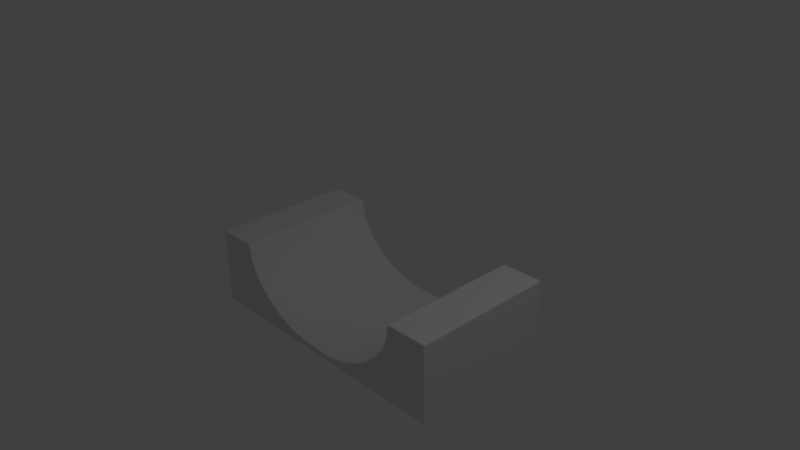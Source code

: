 # Source: halfpipe.blend  (saved by Blender 2.77.0; exported with 4.5.12 LTS)
import bpy
from mathutils import Matrix  # noqa: F401  (used for matrix-valued properties, if any)

bpy.ops.wm.read_factory_settings(use_empty=True)
scene = bpy.context.scene
scene.name = 'Scene'

# ---- collections
col_collection_1 = bpy.data.collections.new('Collection 1'); scene.collection.children.link(col_collection_1)

# ---- world
world_world = bpy.data.worlds.new('World'); scene.world = world_world
world_world.color = (0.05088, 0.05088, 0.05088)
world_world.use_sun_shadow = False
world_world.sun_shadow_jitter_overblur = 0.0
world_world.cycles.sampling_method = 'MANUAL'

# ---- cameras
cam_camera = bpy.data.cameras.new('Camera')
cam_camera.clip_end = 100.0
cam_camera.lens = 35.0
cam_camera.sensor_width = 32.0
cam_camera.sensor_height = 18.0
cam_camera.ortho_scale = 7.314
cam_camera.dof.focus_distance = 0.0
cam_camera.dof.aperture_fstop = 128.0

# ---- lights
light_lamp = bpy.data.lights.new('Lamp', 'POINT')
light_lamp.transmission_factor = 0.0
light_lamp.cutoff_distance = 30.0
light_lamp.energy = 100.0
light_lamp.shadow_buffer_clip_start = 1.001
light_lamp.shadow_soft_size = 0.1
light_lamp.shadow_maximum_resolution = 0.006
light_lamp.use_absolute_resolution = True

# ---- meshes
me_cylinder = bpy.data.meshes.new('Cylinder')
me_cylinder.from_pydata([(1.565, 5.96e-08, -0.9821), (1.563, -0.01789, -1.0), (1.545, -0.01769, -0.9821), (1.565, -0.002428, -0.991), (1.556, -0.002326, -0.9821), (1.556, -0.004685, -0.9907), (1.554, -0.01783, -0.9976), (1.564, -0.008995, -0.9976), (1.555, -0.009309, -0.9953), (1.548, -0.008818, -0.9821), (1.547, -0.01775, -0.991), (1.551, -0.009256, -0.9907), (1.565, 5.96e-08, 0.9821), (1.545, -0.01769, 0.9821), (1.563, -0.01789, 1.0), (1.556, -0.002326, 0.9821), (1.565, -0.002428, 0.991), (1.556, -0.004685, 0.9907), (1.547, -0.01775, 0.991), (1.548, -0.008818, 0.9821), (1.551, -0.009256, 0.9907), (1.564, -0.008995, 0.9976), (1.554, -0.01783, 0.9976), (1.555, -0.009309, 0.9953), (1.535, -0.2003, -1.0), (1.518, -0.1951, -0.9821), (1.526, -0.1977, -0.9976), (1.52, -0.1958, -0.9911), (1.535, -0.2003, 1.0), (1.518, -0.1951, 0.9821), (1.526, -0.1977, 0.9976), (1.52, -0.1958, 0.9911), (1.445, -0.3923, -1.0), (1.43, -0.3827, -0.9821), (1.437, -0.3875, -0.9976), (1.432, -0.384, -0.9911), (1.445, -0.3923, 1.0), (1.43, -0.3827, 0.9821), (1.437, -0.3875, 0.9976), (1.432, -0.384, 0.9911), (1.299, -0.5684, -1.0), (1.287, -0.5556, -0.9821), (1.293, -0.562, -0.9976), (1.288, -0.5573, -0.9911), (1.299, -0.5684, 1.0), (1.287, -0.5556, 0.9821), (1.293, -0.562, 0.9976), (1.288, -0.5573, 0.9911), (1.104, -0.7222, -1.0), (1.094, -0.7071, -0.9821), (1.099, -0.7146, -0.9976), (1.095, -0.7091, -0.9911), (1.104, -0.7222, 1.0), (1.094, -0.7071, 0.9821), (1.099, -0.7146, 0.9976), (1.095, -0.7091, 0.9911), (0.8668, -0.8479, -1.0), (0.8596, -0.8315, -0.9821), (0.8632, -0.8397, -0.9976), (0.8606, -0.8337, -0.9911), (0.8668, -0.8479, 1.0), (0.8596, -0.8315, 0.9821), (0.8632, -0.8397, 0.9976), (0.8606, -0.8337, 0.9911), (0.5968, -0.9412, -1.0), (0.5921, -0.9239, -0.9821), (0.5945, -0.9325, -0.9976), (0.5927, -0.9262, -0.9911), (0.5968, -0.9412, 1.0), (0.5921, -0.9239, 0.9821), (0.5945, -0.9325, 0.9976), (0.5927, -0.9262, 0.9911), (0.3036, -0.9987, -1.0), (0.3019, -0.9808, -0.9821), (0.3027, -0.9897, -0.9976), (0.3021, -0.9832, -0.9911), (0.3036, -0.9987, 1.0), (0.3019, -0.9808, 0.9821), (0.3027, -0.9897, 0.9976), (0.3021, -0.9832, 0.9911), (2.198, -1.047, -1.0), (2.216, -1.065, -0.9821), (2.207, -1.056, -0.9976), (2.213, -1.062, -0.9911), (2.198, -1.047, 1.0), (2.216, -1.065, 0.9821), (2.207, -1.056, 0.9976), (2.213, -1.062, 0.9911), (2.216, -0.01789, 0.9821), (2.198, 5.96e-08, 0.9821), (2.198, -0.01789, 1.0), (2.213, -0.008958, 0.9821), (2.213, -0.01789, 0.991), (2.211, -0.009336, 0.9907), (2.198, -0.00239, 0.991), (2.207, -0.00239, 0.9821), (2.207, -0.004712, 0.9907), (2.207, -0.01789, 0.9976), (2.198, -0.008958, 0.9976), (2.207, -0.009336, 0.9953), (2.216, -0.01789, -0.9821), (2.198, -0.01789, -1.0), (2.198, 5.96e-08, -0.9821), (2.213, -0.01789, -0.991), (2.213, -0.008958, -0.9821), (2.211, -0.009336, -0.9907), (2.198, -0.008958, -0.9976), (2.207, -0.01789, -0.9976), (2.207, -0.009336, -0.9953), (2.207, -0.00239, -0.9821), (2.198, -0.00239, -0.991), (2.207, -0.004712, -0.9907), (-1.565, 5.96e-08, -0.9821), (-1.545, -0.01769, -0.9821), (-1.563, -0.01789, -1.0), (-1.556, -0.002326, -0.9821), (-1.565, -0.002428, -0.991), (-1.556, -0.004685, -0.9907), (-1.547, -0.01775, -0.991), (-1.548, -0.008818, -0.9821), (-1.551, -0.009256, -0.9907), (-1.564, -0.008995, -0.9976), (-1.554, -0.01783, -0.9976), (-1.555, -0.009309, -0.9953), (-1.565, 5.96e-08, 0.9821), (-1.563, -0.01789, 1.0), (-1.545, -0.01769, 0.9821), (-1.565, -0.002428, 0.991), (-1.556, -0.002326, 0.9821), (-1.556, -0.004685, 0.9907), (-1.554, -0.01783, 0.9976), (-1.564, -0.008995, 0.9976), (-1.555, -0.009309, 0.9953), (-1.548, -0.008818, 0.9821), (-1.547, -0.01775, 0.991), (-1.551, -0.009256, 0.9907), (-1.535, -0.2003, -1.0), (-1.518, -0.1951, -0.9821), (-1.526, -0.1977, -0.9976), (-1.52, -0.1958, -0.9911), (-1.535, -0.2003, 1.0), (-1.518, -0.1951, 0.9821), (-1.526, -0.1977, 0.9976), (-1.52, -0.1958, 0.9911), (-1.445, -0.3923, -1.0), (-1.43, -0.3827, -0.9821), (-1.437, -0.3875, -0.9976), (-1.432, -0.384, -0.9911), (-1.445, -0.3923, 1.0), (-1.43, -0.3827, 0.9821), (-1.437, -0.3875, 0.9976), (-1.432, -0.384, 0.9911), (-1.299, -0.5684, -1.0), (-1.287, -0.5556, -0.9821), (-1.293, -0.562, -0.9976), (-1.288, -0.5573, -0.9911), (-1.299, -0.5684, 1.0), (-1.287, -0.5556, 0.9821), (-1.293, -0.562, 0.9976), (-1.288, -0.5573, 0.9911), (-1.104, -0.7222, -1.0), (-1.094, -0.7071, -0.9821), (-1.099, -0.7146, -0.9976), (-1.095, -0.7091, -0.9911), (-1.104, -0.7222, 1.0), (-1.094, -0.7071, 0.9821), (-1.099, -0.7146, 0.9976), (-1.095, -0.7091, 0.9911), (-0.8668, -0.8479, -1.0), (-0.8596, -0.8315, -0.9821), (-0.8632, -0.8397, -0.9976), (-0.8606, -0.8337, -0.9911), (-0.8668, -0.8479, 1.0), (-0.8596, -0.8315, 0.9821), (-0.8632, -0.8397, 0.9976), (-0.8606, -0.8337, 0.9911), (-0.5968, -0.9412, -1.0), (-0.5921, -0.9239, -0.9821), (-0.5945, -0.9325, -0.9976), (-0.5927, -0.9262, -0.9911), (-0.5968, -0.9412, 1.0), (-0.5921, -0.9239, 0.9821), (-0.5945, -0.9325, 0.9976), (-0.5927, -0.9262, 0.9911), (-0.3036, -0.9987, -1.0), (-0.3019, -0.9808, -0.9821), (-0.3027, -0.9897, -0.9976), (-0.3021, -0.9832, -0.9911), (-0.3036, -0.9987, 1.0), (-0.3019, -0.9808, 0.9821), (-0.3027, -0.9897, 0.9976), (-0.3021, -0.9832, 0.9911), (4.048e-05, -0.9994, -1.0), (3.107e-09, -0.9815, -0.9821), (2.024e-05, -0.9904, -0.9976), (5.426e-06, -0.9839, -0.9911), (-4.047e-05, -0.9994, 1.0), (3.107e-09, -0.9815, 0.9821), (-2.024e-05, -0.9904, 0.9976), (-5.42e-06, -0.9839, 0.9911), (-2.198, -1.047, -1.0), (-2.216, -1.065, -0.9821), (-2.207, -1.056, -0.9976), (-2.213, -1.062, -0.9911), (-2.198, -1.047, 1.0), (-2.216, -1.065, 0.9821), (-2.207, -1.056, 0.9976), (-2.213, -1.062, 0.9911), (-2.216, -0.01789, 0.9821), (-2.198, -0.01789, 1.0), (-2.198, 5.96e-08, 0.9821), (-2.213, -0.01789, 0.991), (-2.213, -0.008958, 0.9821), (-2.211, -0.009336, 0.9907), (-2.198, -0.008958, 0.9976), (-2.207, -0.01789, 0.9976), (-2.207, -0.009336, 0.9953), (-2.207, -0.00239, 0.9821), (-2.198, -0.00239, 0.991), (-2.207, -0.004712, 0.9907), (-2.216, -0.01789, -0.9821), (-2.198, 5.96e-08, -0.9821), (-2.198, -0.01789, -1.0), (-2.213, -0.008958, -0.9821), (-2.213, -0.01789, -0.991), (-2.211, -0.009336, -0.9907), (-2.198, -0.00239, -0.991), (-2.207, -0.00239, -0.9821), (-2.207, -0.004712, -0.9907), (-2.207, -0.01789, -0.9976), (-2.198, -0.008958, -0.9976), (-2.207, -0.009336, -0.9953)], [], [(24, 1, 101, 80, 200, 222, 114, 136, 144, 152, 160, 168, 176, 184, 192, 72, 64, 56, 48, 40, 32), (33, 41, 45, 37), (41, 49, 53, 45), (49, 57, 61, 53), (57, 65, 69, 61), (65, 73, 77, 69), (73, 193, 197, 77), (88, 85, 81, 100), (81, 85, 205, 201), (2, 25, 29, 13), (124, 112, 221, 210), (145, 149, 157, 153), (153, 157, 165, 161), (161, 165, 173, 169), (169, 173, 181, 177), (177, 181, 189, 185), (185, 189, 197, 193), (208, 220, 201, 205), (137, 141, 149, 145), (113, 126, 141, 137), (25, 33, 37, 29), (14, 28, 36, 44, 52, 60, 68, 76, 196, 188, 180, 172, 164, 156, 148, 140, 125, 209, 204, 84, 90), (0, 3, 5, 4), (3, 7, 8, 5), (1, 6, 8, 7), (6, 10, 11, 8), (2, 9, 11, 10), (9, 4, 5, 11), (5, 8, 11), (12, 15, 17, 16), (15, 19, 20, 17), (13, 18, 20, 19), (18, 22, 23, 20), (14, 21, 23, 22), (21, 16, 17, 23), (17, 20, 23), (88, 91, 93, 92), (91, 95, 96, 93), (89, 94, 96, 95), (94, 98, 99, 96), (90, 97, 99, 98), (97, 92, 93, 99), (93, 96, 99), (100, 103, 105, 104), (103, 107, 108, 105), (101, 106, 108, 107), (106, 110, 111, 108), (102, 109, 111, 110), (109, 104, 105, 111), (105, 108, 111), (112, 115, 117, 116), (115, 119, 120, 117), (113, 118, 120, 119), (118, 122, 123, 120), (114, 121, 123, 122), (121, 116, 117, 123), (117, 120, 123), (124, 127, 129, 128), (127, 131, 132, 129), (125, 130, 132, 131), (130, 134, 135, 132), (126, 133, 135, 134), (133, 128, 129, 135), (129, 132, 135), (208, 211, 213, 212), (211, 215, 216, 213), (209, 214, 216, 215), (214, 218, 219, 216), (210, 217, 219, 218), (217, 212, 213, 219), (213, 216, 219), (220, 223, 225, 224), (223, 227, 228, 225), (221, 226, 228, 227), (226, 230, 231, 228), (222, 229, 231, 230), (229, 224, 225, 231), (225, 228, 231), (12, 0, 4, 15), (15, 4, 9, 19), (19, 9, 2, 13), (1, 24, 26, 6), (6, 26, 27, 10), (10, 27, 25, 2), (28, 14, 22, 30), (30, 22, 18, 31), (31, 18, 13, 29), (24, 32, 34, 26), (26, 34, 35, 27), (27, 35, 33, 25), (36, 28, 30, 38), (38, 30, 31, 39), (39, 31, 29, 37), (32, 40, 42, 34), (34, 42, 43, 35), (35, 43, 41, 33), (44, 36, 38, 46), (46, 38, 39, 47), (47, 39, 37, 45), (40, 48, 50, 42), (42, 50, 51, 43), (43, 51, 49, 41), (52, 44, 46, 54), (54, 46, 47, 55), (55, 47, 45, 53), (48, 56, 58, 50), (50, 58, 59, 51), (51, 59, 57, 49), (60, 52, 54, 62), (62, 54, 55, 63), (63, 55, 53, 61), (56, 64, 66, 58), (58, 66, 67, 59), (59, 67, 65, 57), (68, 60, 62, 70), (70, 62, 63, 71), (71, 63, 61, 69), (64, 72, 74, 66), (66, 74, 75, 67), (67, 75, 73, 65), (76, 68, 70, 78), (78, 70, 71, 79), (79, 71, 69, 77), (72, 192, 194, 74), (74, 194, 195, 75), (75, 195, 193, 73), (196, 76, 78, 198), (198, 78, 79, 199), (199, 79, 77, 197), (85, 88, 92, 87), (87, 92, 97, 86), (86, 97, 90, 84), (100, 81, 83, 103), (103, 83, 82, 107), (107, 82, 80, 101), (89, 12, 16, 94), (94, 16, 21, 98), (98, 21, 14, 90), (0, 102, 110, 3), (3, 110, 106, 7), (7, 106, 101, 1), (88, 100, 104, 91), (91, 104, 109, 95), (95, 109, 102, 89), (126, 113, 119, 133), (133, 119, 115, 128), (128, 115, 112, 124), (113, 137, 139, 118), (118, 139, 138, 122), (122, 138, 136, 114), (141, 126, 134, 143), (143, 134, 130, 142), (142, 130, 125, 140), (137, 145, 147, 139), (139, 147, 146, 138), (138, 146, 144, 136), (149, 141, 143, 151), (151, 143, 142, 150), (150, 142, 140, 148), (145, 153, 155, 147), (147, 155, 154, 146), (146, 154, 152, 144), (157, 149, 151, 159), (159, 151, 150, 158), (158, 150, 148, 156), (153, 161, 163, 155), (155, 163, 162, 154), (154, 162, 160, 152), (165, 157, 159, 167), (167, 159, 158, 166), (166, 158, 156, 164), (161, 169, 171, 163), (163, 171, 170, 162), (162, 170, 168, 160), (173, 165, 167, 175), (175, 167, 166, 174), (174, 166, 164, 172), (169, 177, 179, 171), (171, 179, 178, 170), (170, 178, 176, 168), (181, 173, 175, 183), (183, 175, 174, 182), (182, 174, 172, 180), (177, 185, 187, 179), (179, 187, 186, 178), (178, 186, 184, 176), (189, 181, 183, 191), (191, 183, 182, 190), (190, 182, 180, 188), (185, 193, 195, 187), (187, 195, 194, 186), (186, 194, 192, 184), (197, 189, 191, 199), (199, 191, 190, 198), (198, 190, 188, 196), (204, 209, 215, 206), (206, 215, 211, 207), (207, 211, 208, 205), (222, 200, 202, 229), (229, 202, 203, 224), (224, 203, 201, 220), (209, 125, 131, 214), (214, 131, 127, 218), (218, 127, 124, 210), (114, 222, 230, 121), (121, 230, 226, 116), (116, 226, 221, 112), (210, 221, 227, 217), (217, 227, 223, 212), (212, 223, 220, 208), (84, 204, 206, 86), (86, 206, 207, 87), (87, 207, 205, 85), (81, 201, 203, 83), (83, 203, 202, 82), (82, 202, 200, 80), (12, 89, 102, 0)])
me_cylinder.polygons.foreach_set('use_smooth', [0, 1, 1, 1, 1, 1, 1, 0, 0, 1, 0, 1, 1, 1, 1, 1, 1, 0, 1, 1, 1, 0, 0, 0, 0, 0, 1, 1, 0, 0, 0, 1, 1, 0, 0, 0, 0, 0, 0, 0, 0, 0, 0, 0, 0, 0, 0, 0, 0, 0, 0, 0, 1, 1, 0, 0, 0, 0, 0, 0, 0, 1, 1, 0, 0, 0, 0, 0, 0, 0, 0, 0, 0, 0, 0, 0, 0, 0, 0, 0, 1, 0, 0, 1, 0, 0, 1, 0, 0, 1, 0, 0, 1, 0, 0, 1, 0, 0, 1, 0, 0, 1, 0, 0, 1, 0, 0, 1, 0, 0, 1, 0, 0, 1, 0, 0, 1, 0, 0, 1, 0, 0, 1, 0, 0, 1, 0, 0, 1, 0, 0, 0, 0, 0, 0, 0, 0, 0, 0, 0, 0, 0, 0, 0, 1, 1, 0, 1, 1, 0, 1, 1, 0, 1, 1, 0, 1, 1, 0, 1, 1, 0, 1, 1, 0, 1, 1, 0, 1, 1, 0, 1, 1, 0, 1, 1, 0, 1, 1, 0, 1, 1, 0, 1, 1, 0, 1, 1, 0, 1, 1, 0, 1, 1, 0, 0, 0, 0, 0, 0, 0, 0, 0, 0, 0, 0, 0, 0, 0, 0, 0, 0, 0, 0, 0, 0, 0])
_uv = me_cylinder.uv_layers.new(name='UVMap')
_uv.uv.foreach_set('vector', [0.511, 0.1059, 0.4826, 0.1015, 0.4826, 0.002419, 0.6426, 0.002419, 0.6426, 0.6883, 0.4826, 0.6883, 0.4826, 0.5892, 0.511, 0.5849, 0.5408, 0.5708, 0.5682, 0.5481, 0.5921, 0.5176, 0.6117, 0.4806, 0.6262, 0.4385, 0.6352, 0.3927, 0.6353, 0.3454, 0.6352, 0.298, 0.6262, 0.2523, 0.6117, 0.2101, 0.5921, 0.1731, 0.5682, 0.1427, 0.5408, 0.1199, 0.7079, 0.6556, 0.74, 0.6556, 0.74, 0.962, 0.7079, 0.962, 0.74, 0.6556, 0.7707, 0.6556, 0.7707, 0.962, 0.74, 0.962, 0.6462, 0.3416, 0.6462, 0.305, 0.9564, 0.305, 0.9564, 0.3416, 0.6462, 0.305, 0.6462, 0.2633, 0.9564, 0.2633, 0.9564, 0.305, 0.6462, 0.2633, 0.6462, 0.218, 0.9564, 0.218, 0.9564, 0.2633, 0.6462, 0.218, 0.6462, 0.1709, 0.9564, 0.1709, 0.9564, 0.218, 0.9677, 0.6507, 0.8076, 0.6507, 0.8076, 0.3443, 0.9677, 0.3443, 0.3126, 0.6915, 0.002447, 0.6915, 0.002447, 0.0, 0.3126, 0.0, 0.6476, 0.6556, 0.6758, 0.6556, 0.6758, 0.962, 0.6476, 0.962, 0.8987, 0.961, 0.8987, 0.6545, 0.9986, 0.6545, 0.9986, 0.961, 0.8341, 0.962, 0.8341, 0.6556, 0.8662, 0.6556, 0.8662, 0.962, 0.8662, 0.962, 0.8662, 0.6556, 0.8969, 0.6556, 0.8969, 0.962, 0.6462, 0.000205, 0.9564, 0.000205, 0.9564, 0.03679, 0.6462, 0.03679, 0.6462, 0.03679, 0.9564, 0.03679, 0.9564, 0.07853, 0.6462, 0.07853, 0.6462, 0.07853, 0.9564, 0.07853, 0.9564, 0.1238, 0.6462, 0.1238, 0.6462, 0.1238, 0.9564, 0.1238, 0.9564, 0.1709, 0.6462, 0.1709, 0.6475, 0.6507, 0.6475, 0.3443, 0.8076, 0.3443, 0.8076, 0.6507, 0.802, 0.962, 0.802, 0.6556, 0.8341, 0.6556, 0.8341, 0.962, 0.7738, 0.962, 0.7738, 0.6556, 0.802, 0.6556, 0.802, 0.962, 0.6758, 0.6556, 0.7079, 0.6556, 0.7079, 0.962, 0.6758, 0.962, 0.4773, 0.1015, 0.4489, 0.1059, 0.419, 0.1199, 0.3916, 0.1427, 0.3677, 0.1731, 0.3482, 0.2101, 0.3337, 0.2523, 0.3247, 0.298, 0.3246, 0.3454, 0.3247, 0.3927, 0.3337, 0.4385, 0.3482, 0.4806, 0.3677, 0.5176, 0.3916, 0.5481, 0.419, 0.5708, 0.4489, 0.5849, 0.4773, 0.5892, 0.4773, 0.6883, 0.3172, 0.6883, 0.3172, 0.002419, 0.4773, 0.002419, 0.4164, 0.6921, 0.4164, 0.6907, 0.4179, 0.6908, 0.4179, 0.6921, 0.4799, 0.1012, 0.4811, 0.1013, 0.4811, 0.1027, 0.4803, 0.1026, 0.4826, 0.1015, 0.4825, 0.103, 0.4811, 0.1027, 0.4811, 0.1013, 0.6473, 0.6531, 0.6475, 0.6542, 0.6461, 0.6542, 0.6459, 0.6535, 0.6476, 0.6556, 0.6461, 0.6556, 0.6461, 0.6542, 0.6475, 0.6542, 0.6461, 0.6556, 0.6448, 0.6556, 0.6452, 0.6542, 0.6461, 0.6542, 0.6452, 0.6542, 0.6459, 0.6535, 0.6461, 0.6542, 0.4164, 0.9986, 0.4179, 0.9986, 0.4179, 0.9999, 0.4164, 1.0, 0.6448, 0.962, 0.6461, 0.962, 0.6461, 0.9634, 0.6452, 0.9634, 0.6476, 0.962, 0.6475, 0.9634, 0.6461, 0.9634, 0.6461, 0.962, 0.6475, 0.9634, 0.6473, 0.9645, 0.6459, 0.9641, 0.6461, 0.9634, 0.4773, 0.1015, 0.4787, 0.1013, 0.4787, 0.1027, 0.4774, 0.103, 0.4787, 0.1013, 0.4799, 0.1012, 0.4796, 0.1026, 0.4787, 0.1027, 0.6452, 0.9634, 0.6461, 0.9634, 0.6459, 0.9641, 0.9677, 0.6507, 0.9692, 0.6507, 0.9692, 0.6521, 0.9678, 0.6521, 0.9692, 0.6507, 0.9704, 0.6507, 0.9701, 0.6521, 0.9692, 0.6521, 0.3165, 0.9986, 0.3165, 1.0, 0.3151, 0.9999, 0.3151, 0.9986, 0.4799, 0.002419, 0.4787, 0.002419, 0.4787, 0.001084, 0.4796, 0.001084, 0.4773, 0.002419, 0.4773, 0.001025, 0.4787, 0.001084, 0.4787, 0.002419, 0.9681, 0.6531, 0.9678, 0.6521, 0.9692, 0.6521, 0.9694, 0.6528, 0.9692, 0.6521, 0.9701, 0.6521, 0.9694, 0.6528, 0.9677, 0.3443, 0.9678, 0.3429, 0.9692, 0.3429, 0.9692, 0.3443, 0.9678, 0.3429, 0.9681, 0.3418, 0.9694, 0.3422, 0.9692, 0.3429, 0.4826, 0.002419, 0.4811, 0.002419, 0.4811, 0.001084, 0.4825, 0.001025, 0.4811, 0.002419, 0.4799, 0.002419, 0.4803, 0.001084, 0.4811, 0.001084, 0.3165, 0.6921, 0.3151, 0.6921, 0.3151, 0.6908, 0.3165, 0.6907, 0.9704, 0.3443, 0.9692, 0.3443, 0.9692, 0.3429, 0.9701, 0.3429, 0.9692, 0.3429, 0.9694, 0.3422, 0.9701, 0.3429, 0.8987, 0.6545, 0.8972, 0.6545, 0.8972, 0.6532, 0.8986, 0.6531, 0.771, 0.962, 0.7723, 0.962, 0.7723, 0.9634, 0.7714, 0.9634, 0.7738, 0.962, 0.7737, 0.9634, 0.7723, 0.9634, 0.7723, 0.962, 0.7737, 0.9634, 0.7735, 0.9645, 0.7721, 0.9641, 0.7723, 0.9634, 0.4826, 0.5892, 0.4811, 0.5894, 0.4811, 0.588, 0.4825, 0.5878, 0.4811, 0.5894, 0.4799, 0.5895, 0.4803, 0.5881, 0.4811, 0.588, 0.7714, 0.9634, 0.7723, 0.9634, 0.7721, 0.9641, 0.8987, 0.961, 0.8986, 0.9624, 0.8972, 0.9623, 0.8972, 0.961, 0.4799, 0.5895, 0.4787, 0.5894, 0.4787, 0.588, 0.4796, 0.5881, 0.4773, 0.5892, 0.4774, 0.5878, 0.4787, 0.588, 0.4787, 0.5894, 0.7735, 0.6531, 0.7737, 0.6542, 0.7723, 0.6542, 0.7721, 0.6535, 0.7738, 0.6556, 0.7723, 0.6556, 0.7723, 0.6542, 0.7737, 0.6542, 0.7723, 0.6556, 0.771, 0.6556, 0.7714, 0.6542, 0.7723, 0.6542, 0.7714, 0.6542, 0.7721, 0.6535, 0.7723, 0.6542, 0.6475, 0.6507, 0.6474, 0.6521, 0.646, 0.6521, 0.6461, 0.6507, 0.6474, 0.6521, 0.6472, 0.6531, 0.6459, 0.6528, 0.646, 0.6521, 0.4773, 0.6883, 0.4787, 0.6883, 0.4787, 0.6897, 0.4773, 0.6897, 0.4787, 0.6883, 0.4799, 0.6883, 0.4796, 0.6897, 0.4787, 0.6897, 0.9986, 0.961, 1.0, 0.961, 0.9999, 0.9623, 0.9986, 0.9624, 0.6448, 0.6507, 0.6461, 0.6507, 0.646, 0.6521, 0.6451, 0.6521, 0.646, 0.6521, 0.6459, 0.6528, 0.6451, 0.6521, 0.6475, 0.3443, 0.6461, 0.3443, 0.646, 0.3429, 0.6474, 0.3429, 0.6461, 0.3443, 0.6448, 0.3443, 0.6451, 0.3429, 0.646, 0.3429, 0.9986, 0.6545, 0.9986, 0.6531, 0.9999, 0.6532, 1.0, 0.6545, 0.4799, 0.6883, 0.4811, 0.6883, 0.4811, 0.6897, 0.4803, 0.6897, 0.4826, 0.6883, 0.4825, 0.6897, 0.4811, 0.6897, 0.4811, 0.6883, 0.6472, 0.3418, 0.6474, 0.3429, 0.646, 0.3429, 0.6459, 0.3422, 0.646, 0.3429, 0.6451, 0.3429, 0.6459, 0.3422, 0.4164, 0.9986, 0.4164, 0.6921, 0.4179, 0.6921, 0.4179, 0.9986, 0.6448, 0.962, 0.6448, 0.6556, 0.6461, 0.6556, 0.6461, 0.962, 0.6461, 0.962, 0.6461, 0.6556, 0.6476, 0.6556, 0.6476, 0.962, 0.4826, 0.1015, 0.511, 0.1059, 0.5105, 0.1072, 0.4825, 0.103, 0.4825, 0.103, 0.5105, 0.1072, 0.51, 0.1082, 0.4823, 0.104, 0.6475, 0.6542, 0.6758, 0.6542, 0.6758, 0.6556, 0.6476, 0.6556, 0.4489, 0.1059, 0.4773, 0.1015, 0.4774, 0.103, 0.4494, 0.1072, 0.4494, 0.1072, 0.4774, 0.103, 0.4775, 0.104, 0.4498, 0.1082, 0.6758, 0.9634, 0.6475, 0.9634, 0.6476, 0.962, 0.6758, 0.962, 0.511, 0.1059, 0.5408, 0.1199, 0.54, 0.1211, 0.5105, 0.1072, 0.5105, 0.1072, 0.54, 0.1211, 0.5393, 0.122, 0.51, 0.1082, 0.6758, 0.6542, 0.7081, 0.6542, 0.7079, 0.6556, 0.6758, 0.6556, 0.419, 0.1199, 0.4489, 0.1059, 0.4494, 0.1072, 0.4198, 0.1211, 0.4198, 0.1211, 0.4494, 0.1072, 0.4498, 0.1082, 0.4206, 0.122, 0.7081, 0.9634, 0.6758, 0.9634, 0.6758, 0.962, 0.7079, 0.962, 0.5408, 0.1199, 0.5682, 0.1427, 0.5672, 0.1437, 0.54, 0.1211, 0.54, 0.1211, 0.5672, 0.1437, 0.5663, 0.1444, 0.5393, 0.122, 0.7081, 0.6542, 0.7402, 0.6542, 0.74, 0.6556, 0.7079, 0.6556, 0.3916, 0.1427, 0.419, 0.1199, 0.4198, 0.1211, 0.3927, 0.1437, 0.3927, 0.1437, 0.4198, 0.1211, 0.4206, 0.122, 0.3936, 0.1444, 0.7402, 0.9634, 0.7081, 0.9634, 0.7079, 0.962, 0.74, 0.962, 0.5682, 0.1427, 0.5921, 0.1731, 0.5909, 0.1739, 0.5672, 0.1437, 0.5672, 0.1437, 0.5909, 0.1739, 0.5899, 0.1745, 0.5663, 0.1444, 0.7402, 0.6542, 0.771, 0.6542, 0.7707, 0.6556, 0.74, 0.6556, 0.3677, 0.1731, 0.3916, 0.1427, 0.3927, 0.1437, 0.369, 0.1739, 0.369, 0.1739, 0.3927, 0.1437, 0.3936, 0.1444, 0.37, 0.1745, 0.771, 0.9634, 0.7402, 0.9634, 0.74, 0.962, 0.7707, 0.962, 0.5921, 0.1731, 0.6117, 0.2101, 0.6104, 0.2107, 0.5909, 0.1739, 0.5909, 0.1739, 0.6104, 0.2107, 0.6092, 0.2111, 0.5899, 0.1745, 0.6448, 0.3418, 0.6448, 0.3052, 0.6462, 0.305, 0.6462, 0.3416, 0.3482, 0.2101, 0.3677, 0.1731, 0.369, 0.1739, 0.3495, 0.2107, 0.3495, 0.2107, 0.369, 0.1739, 0.37, 0.1745, 0.3506, 0.2111, 0.9578, 0.3052, 0.9578, 0.3418, 0.9564, 0.3416, 0.9564, 0.305, 0.6117, 0.2101, 0.6262, 0.2523, 0.6248, 0.2526, 0.6104, 0.2107, 0.6104, 0.2107, 0.6248, 0.2526, 0.6236, 0.2529, 0.6092, 0.2111, 0.6448, 0.3052, 0.6448, 0.2634, 0.6462, 0.2633, 0.6462, 0.305, 0.3337, 0.2523, 0.3482, 0.2101, 0.3495, 0.2107, 0.3351, 0.2526, 0.3351, 0.2526, 0.3495, 0.2107, 0.3506, 0.2111, 0.3362, 0.2529, 0.9578, 0.2634, 0.9578, 0.3052, 0.9564, 0.305, 0.9564, 0.2633, 0.6262, 0.2523, 0.6352, 0.298, 0.6337, 0.2981, 0.6248, 0.2526, 0.6248, 0.2526, 0.6337, 0.2981, 0.6325, 0.2982, 0.6236, 0.2529, 0.6448, 0.2634, 0.6448, 0.2181, 0.6462, 0.218, 0.6462, 0.2633, 0.3247, 0.298, 0.3337, 0.2523, 0.3351, 0.2526, 0.3262, 0.2981, 0.3262, 0.2981, 0.3351, 0.2526, 0.3362, 0.2529, 0.3274, 0.2982, 0.9578, 0.2181, 0.9578, 0.2634, 0.9564, 0.2633, 0.9564, 0.218, 0.6352, 0.298, 0.6353, 0.3454, 0.6338, 0.3454, 0.6337, 0.2981, 0.6337, 0.2981, 0.6338, 0.3454, 0.6326, 0.3454, 0.6325, 0.2982, 0.6448, 0.2181, 0.6448, 0.1709, 0.6462, 0.1709, 0.6462, 0.218, 0.3246, 0.3454, 0.3247, 0.298, 0.3262, 0.2981, 0.3261, 0.3454, 0.3261, 0.3454, 0.3262, 0.2981, 0.3274, 0.2982, 0.3273, 0.3454, 0.9578, 0.1709, 0.9578, 0.2181, 0.9564, 0.218, 0.9564, 0.1709, 0.8076, 0.6507, 0.9677, 0.6507, 0.9678, 0.6521, 0.8081, 0.6521, 0.3151, 1.042e-06, 0.4775, 0.0, 0.4773, 0.001025, 0.3159, 0.001023, 0.3159, 0.001023, 0.4773, 0.001025, 0.4773, 0.002419, 0.3172, 0.002419, 0.9677, 0.3443, 0.8076, 0.3443, 0.8081, 0.3429, 0.9678, 0.3429, 0.4823, 0.0, 0.6448, 1.004e-06, 0.644, 0.001023, 0.4825, 0.001025, 0.4825, 0.001025, 0.644, 0.001023, 0.6426, 0.002419, 0.4826, 0.002419, 0.3165, 0.9986, 0.4164, 0.9986, 0.4164, 1.0, 0.3165, 1.0, 0.4799, 0.002419, 0.4799, 0.1012, 0.4787, 0.1013, 0.4787, 0.002419, 0.4787, 0.002419, 0.4787, 0.1013, 0.4773, 0.1015, 0.4773, 0.002419, 0.4164, 0.6921, 0.3165, 0.6921, 0.3165, 0.6907, 0.4164, 0.6907, 0.4799, 0.1012, 0.4799, 0.002419, 0.4811, 0.002419, 0.4811, 0.1013, 0.4811, 0.1013, 0.4811, 0.002419, 0.4826, 0.002419, 0.4826, 0.1015, 0.9677, 0.6507, 0.9677, 0.3443, 0.9692, 0.3443, 0.9692, 0.6507, 0.9692, 0.6507, 0.9692, 0.3443, 0.9704, 0.3443, 0.9704, 0.6507, 0.3151, 0.9986, 0.3151, 0.6921, 0.3165, 0.6921, 0.3165, 0.9986, 0.7738, 0.6556, 0.7738, 0.962, 0.7723, 0.962, 0.7723, 0.6556, 0.7723, 0.6556, 0.7723, 0.962, 0.771, 0.962, 0.771, 0.6556, 0.8972, 0.961, 0.8972, 0.6545, 0.8987, 0.6545, 0.8987, 0.961, 0.7738, 0.962, 0.802, 0.962, 0.802, 0.9634, 0.7737, 0.9634, 0.4823, 0.5868, 0.51, 0.5825, 0.5105, 0.5835, 0.4825, 0.5878, 0.4825, 0.5878, 0.5105, 0.5835, 0.511, 0.5849, 0.4826, 0.5892, 0.802, 0.6556, 0.7738, 0.6556, 0.7737, 0.6542, 0.802, 0.6542, 0.4498, 0.5825, 0.4775, 0.5868, 0.4774, 0.5878, 0.4494, 0.5835, 0.4494, 0.5835, 0.4774, 0.5878, 0.4773, 0.5892, 0.4489, 0.5849, 0.802, 0.962, 0.8341, 0.962, 0.8343, 0.9634, 0.802, 0.9634, 0.51, 0.5825, 0.5393, 0.5687, 0.54, 0.5696, 0.5105, 0.5835, 0.5105, 0.5835, 0.54, 0.5696, 0.5408, 0.5708, 0.511, 0.5849, 0.8341, 0.6556, 0.802, 0.6556, 0.802, 0.6542, 0.8343, 0.6542, 0.4206, 0.5687, 0.4498, 0.5825, 0.4494, 0.5835, 0.4198, 0.5696, 0.4198, 0.5696, 0.4494, 0.5835, 0.4489, 0.5849, 0.419, 0.5708, 0.8341, 0.962, 0.8662, 0.962, 0.8664, 0.9634, 0.8343, 0.9634, 0.5393, 0.5687, 0.5663, 0.5464, 0.5672, 0.5471, 0.54, 0.5696, 0.54, 0.5696, 0.5672, 0.5471, 0.5682, 0.5481, 0.5408, 0.5708, 0.8662, 0.6556, 0.8341, 0.6556, 0.8343, 0.6542, 0.8664, 0.6542, 0.3936, 0.5464, 0.4206, 0.5687, 0.4198, 0.5696, 0.3927, 0.5471, 0.3927, 0.5471, 0.4198, 0.5696, 0.419, 0.5708, 0.3916, 0.5481, 0.8662, 0.962, 0.8969, 0.962, 0.8972, 0.9634, 0.8664, 0.9634, 0.5663, 0.5464, 0.5899, 0.5163, 0.5909, 0.5168, 0.5672, 0.5471, 0.5672, 0.5471, 0.5909, 0.5168, 0.5921, 0.5176, 0.5682, 0.5481, 0.8969, 0.6556, 0.8662, 0.6556, 0.8664, 0.6542, 0.8972, 0.6542, 0.37, 0.5163, 0.3936, 0.5464, 0.3927, 0.5471, 0.369, 0.5168, 0.369, 0.5168, 0.3927, 0.5471, 0.3916, 0.5481, 0.3677, 0.5176, 0.6462, 0.000205, 0.6462, 0.03679, 0.6448, 0.03664, 0.6448, 0.0, 0.5899, 0.5163, 0.6092, 0.4796, 0.6104, 0.4801, 0.5909, 0.5168, 0.5909, 0.5168, 0.6104, 0.4801, 0.6117, 0.4806, 0.5921, 0.5176, 0.9564, 0.03679, 0.9564, 0.000205, 0.9578, 1.86e-08, 0.9578, 0.03664, 0.3506, 0.4796, 0.37, 0.5163, 0.369, 0.5168, 0.3495, 0.4801, 0.3495, 0.4801, 0.369, 0.5168, 0.3677, 0.5176, 0.3482, 0.4806, 0.6462, 0.03679, 0.6462, 0.07853, 0.6448, 0.07843, 0.6448, 0.03664, 0.6092, 0.4796, 0.6236, 0.4379, 0.6248, 0.4381, 0.6104, 0.4801, 0.6104, 0.4801, 0.6248, 0.4381, 0.6262, 0.4385, 0.6117, 0.4806, 0.9564, 0.07853, 0.9564, 0.03679, 0.9578, 0.03664, 0.9578, 0.07843, 0.3362, 0.4379, 0.3506, 0.4796, 0.3495, 0.4801, 0.3351, 0.4381, 0.3351, 0.4381, 0.3495, 0.4801, 0.3482, 0.4806, 0.3337, 0.4385, 0.6462, 0.07853, 0.6462, 0.1238, 0.6448, 0.1238, 0.6448, 0.07843, 0.6236, 0.4379, 0.6325, 0.3925, 0.6337, 0.3926, 0.6248, 0.4381, 0.6248, 0.4381, 0.6337, 0.3926, 0.6352, 0.3927, 0.6262, 0.4385, 0.9564, 0.1238, 0.9564, 0.07853, 0.9578, 0.07843, 0.9578, 0.1238, 0.3274, 0.3925, 0.3362, 0.4379, 0.3351, 0.4381, 0.3262, 0.3926, 0.3262, 0.3926, 0.3351, 0.4381, 0.3337, 0.4385, 0.3247, 0.3927, 0.6462, 0.1238, 0.6462, 0.1709, 0.6448, 0.1709, 0.6448, 0.1238, 0.6325, 0.3925, 0.6326, 0.3454, 0.6338, 0.3454, 0.6337, 0.3926, 0.6337, 0.3926, 0.6338, 0.3454, 0.6353, 0.3454, 0.6352, 0.3927, 0.9564, 0.1709, 0.9564, 0.1238, 0.9578, 0.1238, 0.9578, 0.1709, 0.3273, 0.3454, 0.3274, 0.3925, 0.3262, 0.3926, 0.3261, 0.3454, 0.3261, 0.3454, 0.3262, 0.3926, 0.3247, 0.3927, 0.3246, 0.3454, 0.3172, 0.6883, 0.4773, 0.6883, 0.4773, 0.6897, 0.3159, 0.6897, 0.3159, 0.6897, 0.4773, 0.6897, 0.4775, 0.6907, 0.3151, 0.6907, 0.8072, 0.6521, 0.6474, 0.6521, 0.6475, 0.6507, 0.8076, 0.6507, 0.4826, 0.6883, 0.6426, 0.6883, 0.644, 0.6897, 0.4825, 0.6897, 0.4825, 0.6897, 0.644, 0.6897, 0.6448, 0.6907, 0.4823, 0.6907, 0.6474, 0.3429, 0.8072, 0.3429, 0.8076, 0.3443, 0.6475, 0.3443, 0.4773, 0.6883, 0.4773, 0.5892, 0.4787, 0.5894, 0.4787, 0.6883, 0.4787, 0.6883, 0.4787, 0.5894, 0.4799, 0.5895, 0.4799, 0.6883, 0.9986, 0.9624, 0.8986, 0.9624, 0.8987, 0.961, 0.9986, 0.961, 0.4826, 0.5892, 0.4826, 0.6883, 0.4811, 0.6883, 0.4811, 0.5894, 0.4811, 0.5894, 0.4811, 0.6883, 0.4799, 0.6883, 0.4799, 0.5895, 0.8986, 0.6531, 0.9986, 0.6531, 0.9986, 0.6545, 0.8987, 0.6545, 0.9986, 0.961, 0.9986, 0.6545, 1.0, 0.6545, 1.0, 0.961, 0.6448, 0.6507, 0.6448, 0.3443, 0.6461, 0.3443, 0.6461, 0.6507, 0.6461, 0.6507, 0.6461, 0.3443, 0.6475, 0.3443, 0.6475, 0.6507, 0.3172, 0.002419, 0.3172, 0.6883, 0.3159, 0.6897, 0.3159, 0.001023, 5.647e-08, 0.6901, 0.0, 0.001396, 0.001034, 0.000374, 0.001034, 0.6911, 0.001034, 0.6911, 0.001034, 0.000374, 0.002447, 0.0, 0.002447, 0.6915, 0.3126, 0.6915, 0.3126, 0.0, 0.314, 0.000374, 0.314, 0.6911, 0.314, 0.6911, 0.314, 0.000374, 0.3151, 0.001396, 0.3151, 0.6901, 0.644, 0.001023, 0.644, 0.6897, 0.6426, 0.6883, 0.6426, 0.002419, 0.4164, 0.9986, 0.3165, 0.9986, 0.3165, 0.6921, 0.4164, 0.6921])
_uv.active_render = True
_uv = me_cylinder.uv_layers.new(name='UVMap.001')
_uv.uv.foreach_set('vector', [0.511, 0.1059, 0.4826, 0.1015, 0.4826, 0.002419, 0.6426, 0.002419, 0.6426, 0.6883, 0.4826, 0.6883, 0.4826, 0.5892, 0.511, 0.5849, 0.5408, 0.5708, 0.5682, 0.5481, 0.5921, 0.5176, 0.6117, 0.4806, 0.6262, 0.4385, 0.6352, 0.3927, 0.6353, 0.3454, 0.6352, 0.298, 0.6262, 0.2523, 0.6117, 0.2101, 0.5921, 0.1731, 0.5682, 0.1427, 0.5408, 0.1199, 0.7079, 0.6556, 0.74, 0.6556, 0.74, 0.962, 0.7079, 0.962, 0.74, 0.6556, 0.7707, 0.6556, 0.7707, 0.962, 0.74, 0.962, 0.6462, 0.3416, 0.6462, 0.305, 0.9564, 0.305, 0.9564, 0.3416, 0.6462, 0.305, 0.6462, 0.2633, 0.9564, 0.2633, 0.9564, 0.305, 0.6462, 0.2633, 0.6462, 0.218, 0.9564, 0.218, 0.9564, 0.2633, 0.6462, 0.218, 0.6462, 0.1709, 0.9564, 0.1709, 0.9564, 0.218, 0.9677, 0.6507, 0.8076, 0.6507, 0.8076, 0.3443, 0.9677, 0.3443, 0.3126, 0.6915, 0.002447, 0.6915, 0.002447, 0.0, 0.3126, 0.0, 0.6476, 0.6556, 0.6758, 0.6556, 0.6758, 0.962, 0.6476, 0.962, 0.8987, 0.961, 0.8987, 0.6545, 0.9986, 0.6545, 0.9986, 0.961, 0.8341, 0.962, 0.8341, 0.6556, 0.8662, 0.6556, 0.8662, 0.962, 0.8662, 0.962, 0.8662, 0.6556, 0.8969, 0.6556, 0.8969, 0.962, 0.6462, 0.000205, 0.9564, 0.000205, 0.9564, 0.03679, 0.6462, 0.03679, 0.6462, 0.03679, 0.9564, 0.03679, 0.9564, 0.07853, 0.6462, 0.07853, 0.6462, 0.07853, 0.9564, 0.07853, 0.9564, 0.1238, 0.6462, 0.1238, 0.6462, 0.1238, 0.9564, 0.1238, 0.9564, 0.1709, 0.6462, 0.1709, 0.6475, 0.6507, 0.6475, 0.3443, 0.8076, 0.3443, 0.8076, 0.6507, 0.802, 0.962, 0.802, 0.6556, 0.8341, 0.6556, 0.8341, 0.962, 0.7738, 0.962, 0.7738, 0.6556, 0.802, 0.6556, 0.802, 0.962, 0.6758, 0.6556, 0.7079, 0.6556, 0.7079, 0.962, 0.6758, 0.962, 0.4773, 0.1015, 0.4489, 0.1059, 0.419, 0.1199, 0.3916, 0.1427, 0.3677, 0.1731, 0.3482, 0.2101, 0.3337, 0.2523, 0.3247, 0.298, 0.3246, 0.3454, 0.3247, 0.3927, 0.3337, 0.4385, 0.3482, 0.4806, 0.3677, 0.5176, 0.3916, 0.5481, 0.419, 0.5708, 0.4489, 0.5849, 0.4773, 0.5892, 0.4773, 0.6883, 0.3172, 0.6883, 0.3172, 0.002419, 0.4773, 0.002419, 0.4164, 0.6921, 0.4164, 0.6907, 0.4179, 0.6908, 0.4179, 0.6921, 0.4799, 0.1012, 0.4811, 0.1013, 0.4811, 0.1027, 0.4803, 0.1026, 0.4826, 0.1015, 0.4825, 0.103, 0.4811, 0.1027, 0.4811, 0.1013, 0.6473, 0.6531, 0.6475, 0.6542, 0.6461, 0.6542, 0.6459, 0.6535, 0.6476, 0.6556, 0.6461, 0.6556, 0.6461, 0.6542, 0.6475, 0.6542, 0.6461, 0.6556, 0.6448, 0.6556, 0.6452, 0.6542, 0.6461, 0.6542, 0.6452, 0.6542, 0.6459, 0.6535, 0.6461, 0.6542, 0.4164, 0.9986, 0.4179, 0.9986, 0.4179, 0.9999, 0.4164, 1.0, 0.6448, 0.962, 0.6461, 0.962, 0.6461, 0.9634, 0.6452, 0.9634, 0.6476, 0.962, 0.6475, 0.9634, 0.6461, 0.9634, 0.6461, 0.962, 0.6475, 0.9634, 0.6473, 0.9645, 0.6459, 0.9641, 0.6461, 0.9634, 0.4773, 0.1015, 0.4787, 0.1013, 0.4787, 0.1027, 0.4774, 0.103, 0.4787, 0.1013, 0.4799, 0.1012, 0.4796, 0.1026, 0.4787, 0.1027, 0.6452, 0.9634, 0.6461, 0.9634, 0.6459, 0.9641, 0.9677, 0.6507, 0.9692, 0.6507, 0.9692, 0.6521, 0.9678, 0.6521, 0.9692, 0.6507, 0.9704, 0.6507, 0.9701, 0.6521, 0.9692, 0.6521, 0.3165, 0.9986, 0.3165, 1.0, 0.3151, 0.9999, 0.3151, 0.9986, 0.4799, 0.002419, 0.4787, 0.002419, 0.4787, 0.001084, 0.4796, 0.001084, 0.4773, 0.002419, 0.4773, 0.001025, 0.4787, 0.001084, 0.4787, 0.002419, 0.9681, 0.6531, 0.9678, 0.6521, 0.9692, 0.6521, 0.9694, 0.6528, 0.9692, 0.6521, 0.9701, 0.6521, 0.9694, 0.6528, 0.9677, 0.3443, 0.9678, 0.3429, 0.9692, 0.3429, 0.9692, 0.3443, 0.9678, 0.3429, 0.9681, 0.3418, 0.9694, 0.3422, 0.9692, 0.3429, 0.4826, 0.002419, 0.4811, 0.002419, 0.4811, 0.001084, 0.4825, 0.001025, 0.4811, 0.002419, 0.4799, 0.002419, 0.4803, 0.001084, 0.4811, 0.001084, 0.3165, 0.6921, 0.3151, 0.6921, 0.3151, 0.6908, 0.3165, 0.6907, 0.9704, 0.3443, 0.9692, 0.3443, 0.9692, 0.3429, 0.9701, 0.3429, 0.9692, 0.3429, 0.9694, 0.3422, 0.9701, 0.3429, 0.8987, 0.6545, 0.8972, 0.6545, 0.8972, 0.6532, 0.8986, 0.6531, 0.771, 0.962, 0.7723, 0.962, 0.7723, 0.9634, 0.7714, 0.9634, 0.7738, 0.962, 0.7737, 0.9634, 0.7723, 0.9634, 0.7723, 0.962, 0.7737, 0.9634, 0.7735, 0.9645, 0.7721, 0.9641, 0.7723, 0.9634, 0.4826, 0.5892, 0.4811, 0.5894, 0.4811, 0.588, 0.4825, 0.5878, 0.4811, 0.5894, 0.4799, 0.5895, 0.4803, 0.5881, 0.4811, 0.588, 0.7714, 0.9634, 0.7723, 0.9634, 0.7721, 0.9641, 0.8987, 0.961, 0.8986, 0.9624, 0.8972, 0.9623, 0.8972, 0.961, 0.4799, 0.5895, 0.4787, 0.5894, 0.4787, 0.588, 0.4796, 0.5881, 0.4773, 0.5892, 0.4774, 0.5878, 0.4787, 0.588, 0.4787, 0.5894, 0.7735, 0.6531, 0.7737, 0.6542, 0.7723, 0.6542, 0.7721, 0.6535, 0.7738, 0.6556, 0.7723, 0.6556, 0.7723, 0.6542, 0.7737, 0.6542, 0.7723, 0.6556, 0.771, 0.6556, 0.7714, 0.6542, 0.7723, 0.6542, 0.7714, 0.6542, 0.7721, 0.6535, 0.7723, 0.6542, 0.6475, 0.6507, 0.6474, 0.6521, 0.646, 0.6521, 0.6461, 0.6507, 0.6474, 0.6521, 0.6472, 0.6531, 0.6459, 0.6528, 0.646, 0.6521, 0.4773, 0.6883, 0.4787, 0.6883, 0.4787, 0.6897, 0.4773, 0.6897, 0.4787, 0.6883, 0.4799, 0.6883, 0.4796, 0.6897, 0.4787, 0.6897, 0.9986, 0.961, 1.0, 0.961, 0.9999, 0.9623, 0.9986, 0.9624, 0.6448, 0.6507, 0.6461, 0.6507, 0.646, 0.6521, 0.6451, 0.6521, 0.646, 0.6521, 0.6459, 0.6528, 0.6451, 0.6521, 0.6475, 0.3443, 0.6461, 0.3443, 0.646, 0.3429, 0.6474, 0.3429, 0.6461, 0.3443, 0.6448, 0.3443, 0.6451, 0.3429, 0.646, 0.3429, 0.9986, 0.6545, 0.9986, 0.6531, 0.9999, 0.6532, 1.0, 0.6545, 0.4799, 0.6883, 0.4811, 0.6883, 0.4811, 0.6897, 0.4803, 0.6897, 0.4826, 0.6883, 0.4825, 0.6897, 0.4811, 0.6897, 0.4811, 0.6883, 0.6472, 0.3418, 0.6474, 0.3429, 0.646, 0.3429, 0.6459, 0.3422, 0.646, 0.3429, 0.6451, 0.3429, 0.6459, 0.3422, 0.4164, 0.9986, 0.4164, 0.6921, 0.4179, 0.6921, 0.4179, 0.9986, 0.6448, 0.962, 0.6448, 0.6556, 0.6461, 0.6556, 0.6461, 0.962, 0.6461, 0.962, 0.6461, 0.6556, 0.6476, 0.6556, 0.6476, 0.962, 0.4826, 0.1015, 0.511, 0.1059, 0.5105, 0.1072, 0.4825, 0.103, 0.4825, 0.103, 0.5105, 0.1072, 0.51, 0.1082, 0.4823, 0.104, 0.6475, 0.6542, 0.6758, 0.6542, 0.6758, 0.6556, 0.6476, 0.6556, 0.4489, 0.1059, 0.4773, 0.1015, 0.4774, 0.103, 0.4494, 0.1072, 0.4494, 0.1072, 0.4774, 0.103, 0.4775, 0.104, 0.4498, 0.1082, 0.6758, 0.9634, 0.6475, 0.9634, 0.6476, 0.962, 0.6758, 0.962, 0.511, 0.1059, 0.5408, 0.1199, 0.54, 0.1211, 0.5105, 0.1072, 0.5105, 0.1072, 0.54, 0.1211, 0.5393, 0.122, 0.51, 0.1082, 0.6758, 0.6542, 0.7081, 0.6542, 0.7079, 0.6556, 0.6758, 0.6556, 0.419, 0.1199, 0.4489, 0.1059, 0.4494, 0.1072, 0.4198, 0.1211, 0.4198, 0.1211, 0.4494, 0.1072, 0.4498, 0.1082, 0.4206, 0.122, 0.7081, 0.9634, 0.6758, 0.9634, 0.6758, 0.962, 0.7079, 0.962, 0.5408, 0.1199, 0.5682, 0.1427, 0.5672, 0.1437, 0.54, 0.1211, 0.54, 0.1211, 0.5672, 0.1437, 0.5663, 0.1444, 0.5393, 0.122, 0.7081, 0.6542, 0.7402, 0.6542, 0.74, 0.6556, 0.7079, 0.6556, 0.3916, 0.1427, 0.419, 0.1199, 0.4198, 0.1211, 0.3927, 0.1437, 0.3927, 0.1437, 0.4198, 0.1211, 0.4206, 0.122, 0.3936, 0.1444, 0.7402, 0.9634, 0.7081, 0.9634, 0.7079, 0.962, 0.74, 0.962, 0.5682, 0.1427, 0.5921, 0.1731, 0.5909, 0.1739, 0.5672, 0.1437, 0.5672, 0.1437, 0.5909, 0.1739, 0.5899, 0.1745, 0.5663, 0.1444, 0.7402, 0.6542, 0.771, 0.6542, 0.7707, 0.6556, 0.74, 0.6556, 0.3677, 0.1731, 0.3916, 0.1427, 0.3927, 0.1437, 0.369, 0.1739, 0.369, 0.1739, 0.3927, 0.1437, 0.3936, 0.1444, 0.37, 0.1745, 0.771, 0.9634, 0.7402, 0.9634, 0.74, 0.962, 0.7707, 0.962, 0.5921, 0.1731, 0.6117, 0.2101, 0.6104, 0.2107, 0.5909, 0.1739, 0.5909, 0.1739, 0.6104, 0.2107, 0.6092, 0.2111, 0.5899, 0.1745, 0.6448, 0.3418, 0.6448, 0.3052, 0.6462, 0.305, 0.6462, 0.3416, 0.3482, 0.2101, 0.3677, 0.1731, 0.369, 0.1739, 0.3495, 0.2107, 0.3495, 0.2107, 0.369, 0.1739, 0.37, 0.1745, 0.3506, 0.2111, 0.9578, 0.3052, 0.9578, 0.3418, 0.9564, 0.3416, 0.9564, 0.305, 0.6117, 0.2101, 0.6262, 0.2523, 0.6248, 0.2526, 0.6104, 0.2107, 0.6104, 0.2107, 0.6248, 0.2526, 0.6236, 0.2529, 0.6092, 0.2111, 0.6448, 0.3052, 0.6448, 0.2634, 0.6462, 0.2633, 0.6462, 0.305, 0.3337, 0.2523, 0.3482, 0.2101, 0.3495, 0.2107, 0.3351, 0.2526, 0.3351, 0.2526, 0.3495, 0.2107, 0.3506, 0.2111, 0.3362, 0.2529, 0.9578, 0.2634, 0.9578, 0.3052, 0.9564, 0.305, 0.9564, 0.2633, 0.6262, 0.2523, 0.6352, 0.298, 0.6337, 0.2981, 0.6248, 0.2526, 0.6248, 0.2526, 0.6337, 0.2981, 0.6325, 0.2982, 0.6236, 0.2529, 0.6448, 0.2634, 0.6448, 0.2181, 0.6462, 0.218, 0.6462, 0.2633, 0.3247, 0.298, 0.3337, 0.2523, 0.3351, 0.2526, 0.3262, 0.2981, 0.3262, 0.2981, 0.3351, 0.2526, 0.3362, 0.2529, 0.3274, 0.2982, 0.9578, 0.2181, 0.9578, 0.2634, 0.9564, 0.2633, 0.9564, 0.218, 0.6352, 0.298, 0.6353, 0.3454, 0.6338, 0.3454, 0.6337, 0.2981, 0.6337, 0.2981, 0.6338, 0.3454, 0.6326, 0.3454, 0.6325, 0.2982, 0.6448, 0.2181, 0.6448, 0.1709, 0.6462, 0.1709, 0.6462, 0.218, 0.3246, 0.3454, 0.3247, 0.298, 0.3262, 0.2981, 0.3261, 0.3454, 0.3261, 0.3454, 0.3262, 0.2981, 0.3274, 0.2982, 0.3273, 0.3454, 0.9578, 0.1709, 0.9578, 0.2181, 0.9564, 0.218, 0.9564, 0.1709, 0.8076, 0.6507, 0.9677, 0.6507, 0.9678, 0.6521, 0.8081, 0.6521, 0.3151, 1.042e-06, 0.4775, 0.0, 0.4773, 0.001025, 0.3159, 0.001023, 0.3159, 0.001023, 0.4773, 0.001025, 0.4773, 0.002419, 0.3172, 0.002419, 0.9677, 0.3443, 0.8076, 0.3443, 0.8081, 0.3429, 0.9678, 0.3429, 0.4823, 0.0, 0.6448, 1.004e-06, 0.644, 0.001023, 0.4825, 0.001025, 0.4825, 0.001025, 0.644, 0.001023, 0.6426, 0.002419, 0.4826, 0.002419, 0.3165, 0.9986, 0.4164, 0.9986, 0.4164, 1.0, 0.3165, 1.0, 0.4799, 0.002419, 0.4799, 0.1012, 0.4787, 0.1013, 0.4787, 0.002419, 0.4787, 0.002419, 0.4787, 0.1013, 0.4773, 0.1015, 0.4773, 0.002419, 0.4164, 0.6921, 0.3165, 0.6921, 0.3165, 0.6907, 0.4164, 0.6907, 0.4799, 0.1012, 0.4799, 0.002419, 0.4811, 0.002419, 0.4811, 0.1013, 0.4811, 0.1013, 0.4811, 0.002419, 0.4826, 0.002419, 0.4826, 0.1015, 0.9677, 0.6507, 0.9677, 0.3443, 0.9692, 0.3443, 0.9692, 0.6507, 0.9692, 0.6507, 0.9692, 0.3443, 0.9704, 0.3443, 0.9704, 0.6507, 0.3151, 0.9986, 0.3151, 0.6921, 0.3165, 0.6921, 0.3165, 0.9986, 0.7738, 0.6556, 0.7738, 0.962, 0.7723, 0.962, 0.7723, 0.6556, 0.7723, 0.6556, 0.7723, 0.962, 0.771, 0.962, 0.771, 0.6556, 0.8972, 0.961, 0.8972, 0.6545, 0.8987, 0.6545, 0.8987, 0.961, 0.7738, 0.962, 0.802, 0.962, 0.802, 0.9634, 0.7737, 0.9634, 0.4823, 0.5868, 0.51, 0.5825, 0.5105, 0.5835, 0.4825, 0.5878, 0.4825, 0.5878, 0.5105, 0.5835, 0.511, 0.5849, 0.4826, 0.5892, 0.802, 0.6556, 0.7738, 0.6556, 0.7737, 0.6542, 0.802, 0.6542, 0.4498, 0.5825, 0.4775, 0.5868, 0.4774, 0.5878, 0.4494, 0.5835, 0.4494, 0.5835, 0.4774, 0.5878, 0.4773, 0.5892, 0.4489, 0.5849, 0.802, 0.962, 0.8341, 0.962, 0.8343, 0.9634, 0.802, 0.9634, 0.51, 0.5825, 0.5393, 0.5687, 0.54, 0.5696, 0.5105, 0.5835, 0.5105, 0.5835, 0.54, 0.5696, 0.5408, 0.5708, 0.511, 0.5849, 0.8341, 0.6556, 0.802, 0.6556, 0.802, 0.6542, 0.8343, 0.6542, 0.4206, 0.5687, 0.4498, 0.5825, 0.4494, 0.5835, 0.4198, 0.5696, 0.4198, 0.5696, 0.4494, 0.5835, 0.4489, 0.5849, 0.419, 0.5708, 0.8341, 0.962, 0.8662, 0.962, 0.8664, 0.9634, 0.8343, 0.9634, 0.5393, 0.5687, 0.5663, 0.5464, 0.5672, 0.5471, 0.54, 0.5696, 0.54, 0.5696, 0.5672, 0.5471, 0.5682, 0.5481, 0.5408, 0.5708, 0.8662, 0.6556, 0.8341, 0.6556, 0.8343, 0.6542, 0.8664, 0.6542, 0.3936, 0.5464, 0.4206, 0.5687, 0.4198, 0.5696, 0.3927, 0.5471, 0.3927, 0.5471, 0.4198, 0.5696, 0.419, 0.5708, 0.3916, 0.5481, 0.8662, 0.962, 0.8969, 0.962, 0.8972, 0.9634, 0.8664, 0.9634, 0.5663, 0.5464, 0.5899, 0.5163, 0.5909, 0.5168, 0.5672, 0.5471, 0.5672, 0.5471, 0.5909, 0.5168, 0.5921, 0.5176, 0.5682, 0.5481, 0.8969, 0.6556, 0.8662, 0.6556, 0.8664, 0.6542, 0.8972, 0.6542, 0.37, 0.5163, 0.3936, 0.5464, 0.3927, 0.5471, 0.369, 0.5168, 0.369, 0.5168, 0.3927, 0.5471, 0.3916, 0.5481, 0.3677, 0.5176, 0.6462, 0.000205, 0.6462, 0.03679, 0.6448, 0.03664, 0.6448, 0.0, 0.5899, 0.5163, 0.6092, 0.4796, 0.6104, 0.4801, 0.5909, 0.5168, 0.5909, 0.5168, 0.6104, 0.4801, 0.6117, 0.4806, 0.5921, 0.5176, 0.9564, 0.03679, 0.9564, 0.000205, 0.9578, 1.86e-08, 0.9578, 0.03664, 0.3506, 0.4796, 0.37, 0.5163, 0.369, 0.5168, 0.3495, 0.4801, 0.3495, 0.4801, 0.369, 0.5168, 0.3677, 0.5176, 0.3482, 0.4806, 0.6462, 0.03679, 0.6462, 0.07853, 0.6448, 0.07843, 0.6448, 0.03664, 0.6092, 0.4796, 0.6236, 0.4379, 0.6248, 0.4381, 0.6104, 0.4801, 0.6104, 0.4801, 0.6248, 0.4381, 0.6262, 0.4385, 0.6117, 0.4806, 0.9564, 0.07853, 0.9564, 0.03679, 0.9578, 0.03664, 0.9578, 0.07843, 0.3362, 0.4379, 0.3506, 0.4796, 0.3495, 0.4801, 0.3351, 0.4381, 0.3351, 0.4381, 0.3495, 0.4801, 0.3482, 0.4806, 0.3337, 0.4385, 0.6462, 0.07853, 0.6462, 0.1238, 0.6448, 0.1238, 0.6448, 0.07843, 0.6236, 0.4379, 0.6325, 0.3925, 0.6337, 0.3926, 0.6248, 0.4381, 0.6248, 0.4381, 0.6337, 0.3926, 0.6352, 0.3927, 0.6262, 0.4385, 0.9564, 0.1238, 0.9564, 0.07853, 0.9578, 0.07843, 0.9578, 0.1238, 0.3274, 0.3925, 0.3362, 0.4379, 0.3351, 0.4381, 0.3262, 0.3926, 0.3262, 0.3926, 0.3351, 0.4381, 0.3337, 0.4385, 0.3247, 0.3927, 0.6462, 0.1238, 0.6462, 0.1709, 0.6448, 0.1709, 0.6448, 0.1238, 0.6325, 0.3925, 0.6326, 0.3454, 0.6338, 0.3454, 0.6337, 0.3926, 0.6337, 0.3926, 0.6338, 0.3454, 0.6353, 0.3454, 0.6352, 0.3927, 0.9564, 0.1709, 0.9564, 0.1238, 0.9578, 0.1238, 0.9578, 0.1709, 0.3273, 0.3454, 0.3274, 0.3925, 0.3262, 0.3926, 0.3261, 0.3454, 0.3261, 0.3454, 0.3262, 0.3926, 0.3247, 0.3927, 0.3246, 0.3454, 0.3172, 0.6883, 0.4773, 0.6883, 0.4773, 0.6897, 0.3159, 0.6897, 0.3159, 0.6897, 0.4773, 0.6897, 0.4775, 0.6907, 0.3151, 0.6907, 0.8072, 0.6521, 0.6474, 0.6521, 0.6475, 0.6507, 0.8076, 0.6507, 0.4826, 0.6883, 0.6426, 0.6883, 0.644, 0.6897, 0.4825, 0.6897, 0.4825, 0.6897, 0.644, 0.6897, 0.6448, 0.6907, 0.4823, 0.6907, 0.6474, 0.3429, 0.8072, 0.3429, 0.8076, 0.3443, 0.6475, 0.3443, 0.4773, 0.6883, 0.4773, 0.5892, 0.4787, 0.5894, 0.4787, 0.6883, 0.4787, 0.6883, 0.4787, 0.5894, 0.4799, 0.5895, 0.4799, 0.6883, 0.9986, 0.9624, 0.8986, 0.9624, 0.8987, 0.961, 0.9986, 0.961, 0.4826, 0.5892, 0.4826, 0.6883, 0.4811, 0.6883, 0.4811, 0.5894, 0.4811, 0.5894, 0.4811, 0.6883, 0.4799, 0.6883, 0.4799, 0.5895, 0.8986, 0.6531, 0.9986, 0.6531, 0.9986, 0.6545, 0.8987, 0.6545, 0.9986, 0.961, 0.9986, 0.6545, 1.0, 0.6545, 1.0, 0.961, 0.6448, 0.6507, 0.6448, 0.3443, 0.6461, 0.3443, 0.6461, 0.6507, 0.6461, 0.6507, 0.6461, 0.3443, 0.6475, 0.3443, 0.6475, 0.6507, 0.3172, 0.002419, 0.3172, 0.6883, 0.3159, 0.6897, 0.3159, 0.001023, 5.647e-08, 0.6901, 0.0, 0.001396, 0.001034, 0.000374, 0.001034, 0.6911, 0.001034, 0.6911, 0.001034, 0.000374, 0.002447, 0.0, 0.002447, 0.6915, 0.3126, 0.6915, 0.3126, 0.0, 0.314, 0.000374, 0.314, 0.6911, 0.314, 0.6911, 0.314, 0.000374, 0.3151, 0.001396, 0.3151, 0.6901, 0.644, 0.001023, 0.644, 0.6897, 0.6426, 0.6883, 0.6426, 0.002419, 0.4164, 0.9986, 0.3165, 0.9986, 0.3165, 0.6921, 0.4164, 0.6921])
me_cylinder.use_remesh_preserve_volume = False
me_cylinder.use_remesh_preserve_attributes = False
me_cylinder.use_mirror_vertex_groups = False
me_cylinder.update()

# ---- objects
ob_cylinder = bpy.data.objects.new('Cylinder', me_cylinder)
ob_lamp = bpy.data.objects.new('Lamp', light_lamp)
ob_camera = bpy.data.objects.new('Camera', cam_camera)

# ---- transforms, parenting, visibility, modifiers, constraints
ob_cylinder.location = (0.0, 0.0, 0.0)
ob_cylinder.rotation_euler = (1.571, -0.0, 0.0)
ob_cylinder.scale = (0.8681, 1.0, 1.0)
ob_cylinder.lineart.crease_threshold = 0.0
ob_lamp.location = (4.076, 1.005, 5.904)
ob_lamp.rotation_euler = (0.6503, 0.05522, 1.866)
ob_lamp.lock_rotations_4d = False
ob_lamp.empty_display_type = 'ARROWS'
ob_lamp.color = (0.0, 0.0, 0.0, 0.0)
ob_lamp.lineart.crease_threshold = 0.0
ob_camera.location = (7.481, -6.508, 5.344)
ob_camera.rotation_euler = (1.109, 0.01082, 0.8149)
ob_camera.lock_rotations_4d = False
ob_camera.empty_display_type = 'ARROWS'
ob_camera.color = (0.0, 0.0, 0.0, 0.0)
ob_camera.display_type = 'WIRE'
ob_camera.lineart.crease_threshold = 0.0

# ---- collection membership
col_collection_1.objects.link(ob_cylinder)
col_collection_1.objects.link(ob_lamp)
col_collection_1.objects.link(ob_camera)

# ---- scene / render settings (as saved in the file)
scene.camera = ob_camera
scene.frame_start = 1; scene.frame_end = 250; scene.frame_set(1)
scene.render.engine = 'BLENDER_EEVEE_NEXT'
scene.render.resolution_percentage = 50
scene.render.dither_intensity = 0.0
scene.cycles.use_denoising = False
scene.cycles.samples = 128
scene.cycles.sampling_pattern = 'TABULATED_SOBOL'
scene.cycles.light_sampling_threshold = 0.0
scene.cycles.use_adaptive_sampling = False
scene.cycles.use_light_tree = False
scene.cycles.blur_glossy = 0.0
scene.cycles.sample_clamp_indirect = 0.0
scene.view_settings.view_transform = 'Standard'
bpy.context.view_layer.update()
